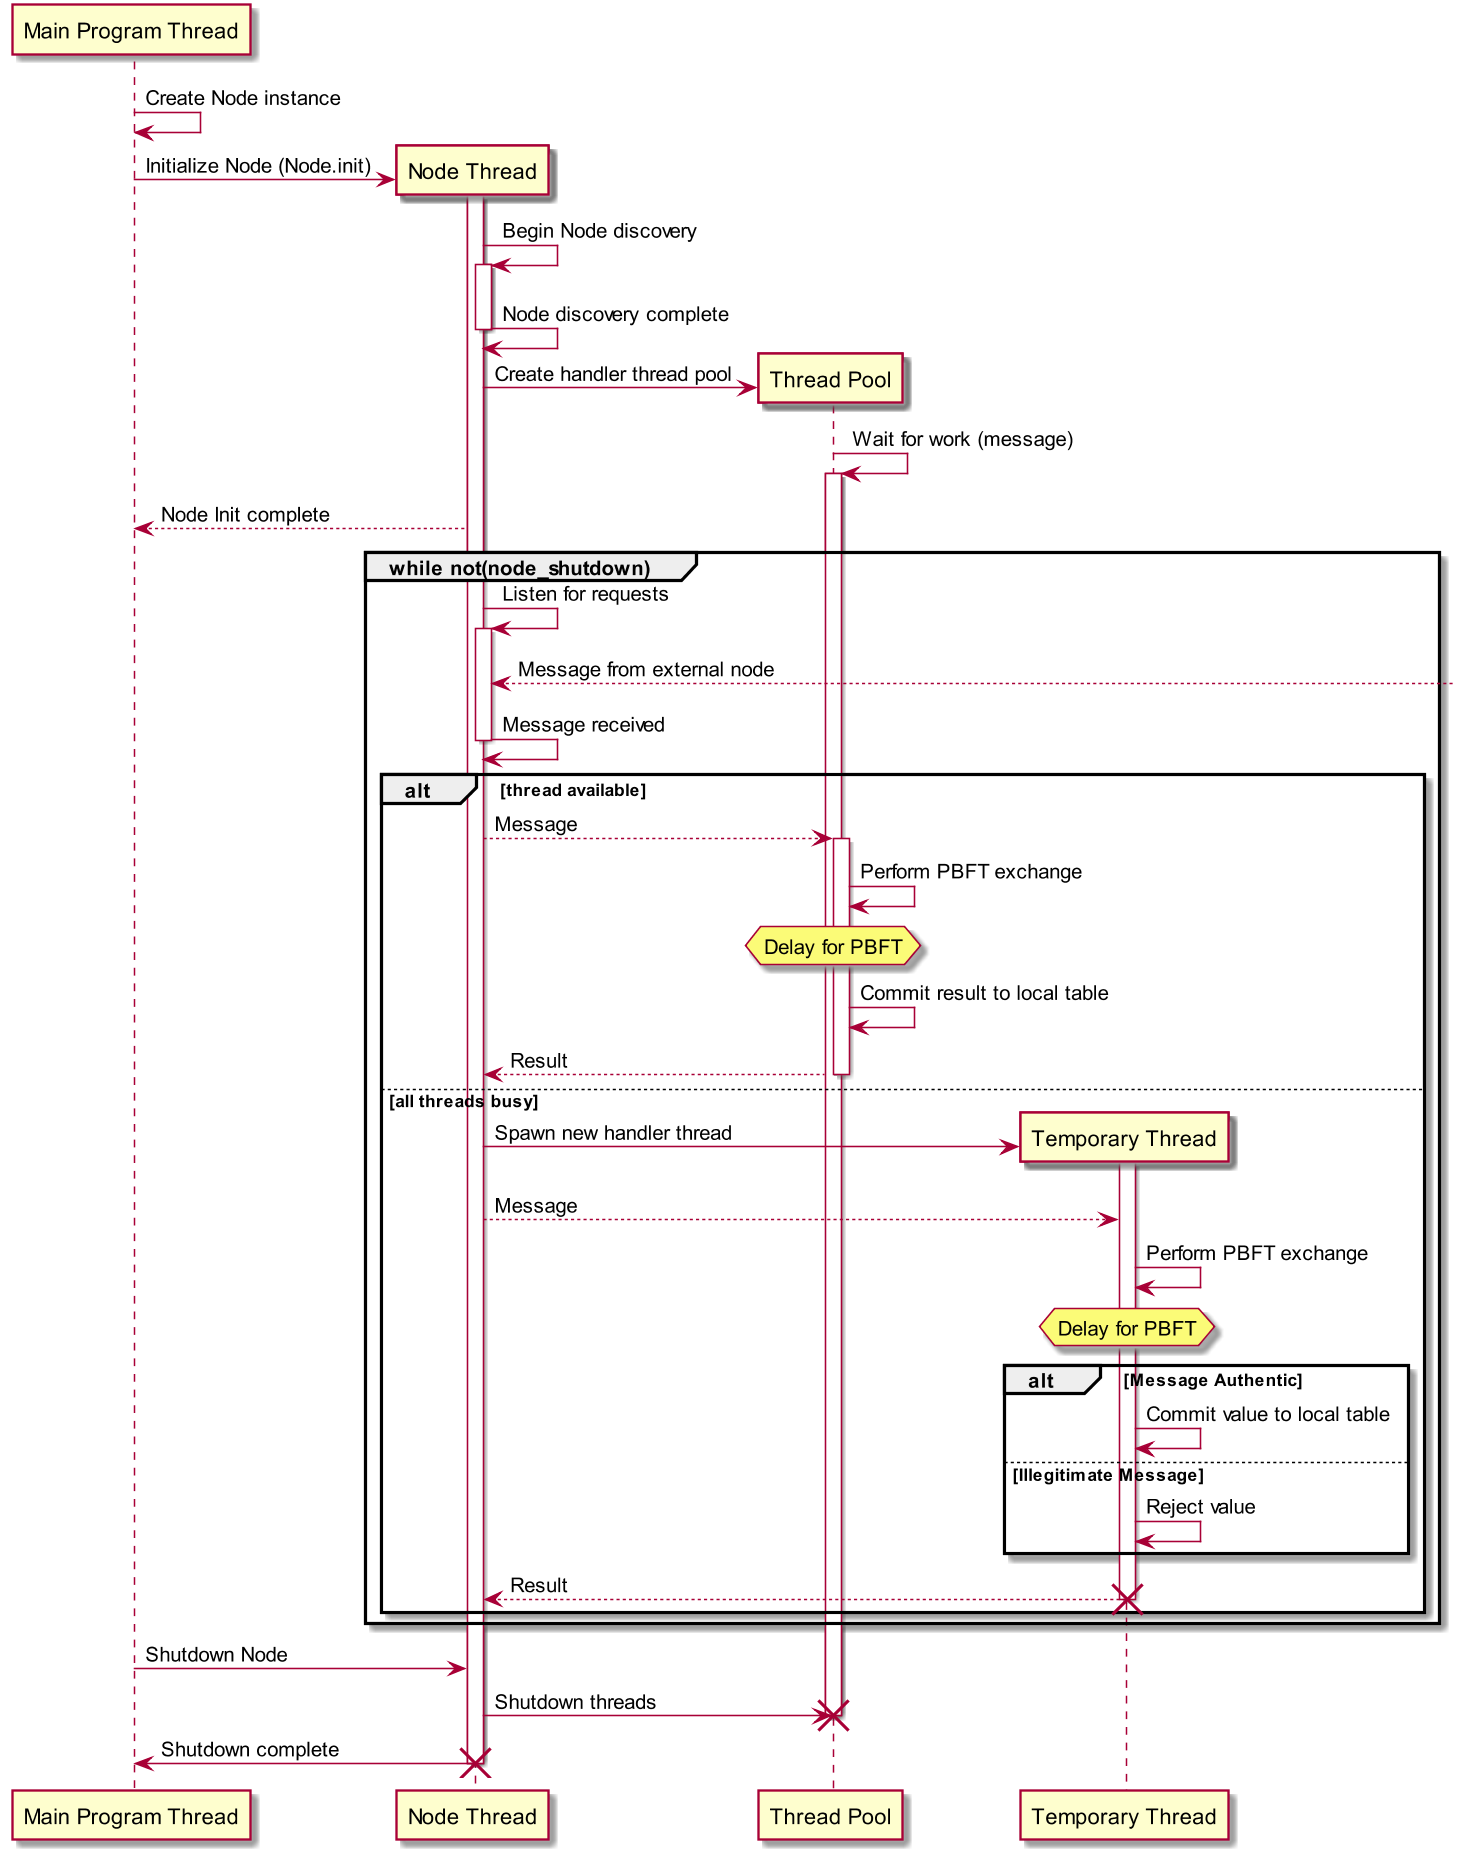

The diagram above was rendered by PlantUML. Its source (embedded in the PNG):
@startuml
skinparam dpi 150

participant "Main Program Thread" as main_thread
participant "Node Thread" as node_thread
participant "Thread Pool" as thread_pool
participant "Temporary Thread" as temp_thread

main_thread->main_thread: Create Node instance

create node_thread
main_thread->node_thread: Initialize Node (Node.init)

activate node_thread
node_thread->node_thread: Begin Node discovery
activate node_thread
node_thread->node_thread: Node discovery complete
deactivate node_thread

create thread_pool
node_thread->thread_pool: Create handler thread pool
thread_pool->thread_pool: Wait for work (message)
activate thread_pool

node_thread-->main_thread: Node Init complete

group while not(node_shutdown)
	node_thread->node_thread: Listen for requests
	activate node_thread
	]-->node_thread: Message from external node
	node_thread->node_thread: Message received
	deactivate node_thread
	
	alt thread available
		node_thread-->thread_pool: Message
		activate thread_pool
		thread_pool->thread_pool: Perform PBFT exchange
		hnote over thread_pool: Delay for PBFT
		thread_pool->thread_pool: Commit result to local table
		thread_pool-->node_thread: Result
		deactivate thread_pool
		
	else all threads busy
		create temp_thread
		node_thread->temp_thread: Spawn new handler thread
		activate temp_thread
		node_thread-->temp_thread: Message
		temp_thread->temp_thread: Perform PBFT exchange
		hnote over temp_thread: Delay for PBFT
		alt Message Authentic
			temp_thread->temp_thread: Commit value to local table
		else Illegitimate Message
			temp_thread->temp_thread: Reject value
		end
		temp_thread-->node_thread: Result
		destroy temp_thread
	end
	
end

main_thread->node_thread: Shutdown Node
node_thread->thread_pool: Shutdown threads
destroy thread_pool
node_thread->main_thread: Shutdown complete
destroy node_thread

@enduml